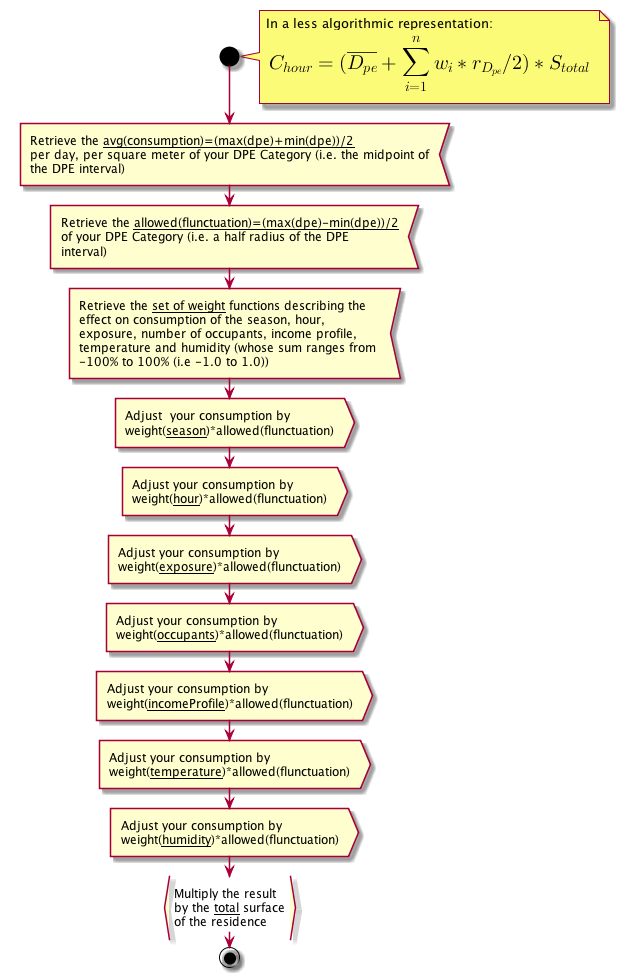

The diagram above was rendered by PlantUML. Its source (embedded in the PNG):
@startuml
start
note right
In a less algorithmic representation:
<latex>C_{hour}=(\overline{D_{pe}}+\sum_{i=1}^n w_i*r_{D_{pe}}/2)*S_{total}</latex>
end note
:Retrieve the __avg(consumption)=(max(dpe)+min(dpe))/2__
per day, per square meter of your DPE Category (i.e. the midpoint of
the DPE interval)<
:Retrieve the __allowed(flunctuation)=(max(dpe)-min(dpe))/2__
of your DPE Category (i.e. a half radius of the DPE
interval)<
:Retrieve the __set of weight__ functions describing the 
effect on consumption of the season, hour, 
exposure, number of occupants, income profile, 
temperature and humidity (whose sum ranges from 
-100% to 100% (i.e -1.0 to 1.0))<
:Adjust  your consumption by 
weight(__season__)*allowed(flunctuation)>
:Adjust your consumption by 
weight(__hour__)*allowed(flunctuation)>
:Adjust your consumption by
weight(__exposure__)*allowed(flunctuation)>
:Adjust your consumption by
weight(__occupants__)*allowed(flunctuation)>
:Adjust your consumption by
weight(__incomeProfile__)*allowed(flunctuation)>
:Adjust your consumption by
weight(__temperature__)*allowed(flunctuation)>
:Adjust your consumption by
weight(__humidity__)*allowed(flunctuation)>
:Multiply the result
by the __total__ surface
of the residence}
stop
@enduml